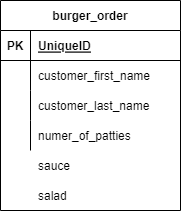

The diagram above was exported from draw.io. Its source (the exported page's mxGraphModel, read from the mxfile embedded in the PNG):
<mxGraphModel dx="1038" dy="547" grid="1" gridSize="10" guides="1" tooltips="1" connect="1" arrows="1" fold="1" page="1" pageScale="1" pageWidth="850" pageHeight="1100" math="0" shadow="0">
  <root>
    <mxCell id="0" />
    <mxCell id="1" parent="0" />
    <mxCell id="v6qbzRb8yfsdzWBe6BCk-1" value="burger_order" style="shape=table;startSize=30;container=1;collapsible=1;childLayout=tableLayout;fixedRows=1;rowLines=0;fontStyle=1;align=center;resizeLast=1;" vertex="1" parent="1">
      <mxGeometry x="330" y="200" width="180" height="210" as="geometry" />
    </mxCell>
    <mxCell id="v6qbzRb8yfsdzWBe6BCk-2" value="" style="shape=tableRow;horizontal=0;startSize=0;swimlaneHead=0;swimlaneBody=0;fillColor=none;collapsible=0;dropTarget=0;points=[[0,0.5],[1,0.5]];portConstraint=eastwest;top=0;left=0;right=0;bottom=1;" vertex="1" parent="v6qbzRb8yfsdzWBe6BCk-1">
      <mxGeometry y="30" width="180" height="30" as="geometry" />
    </mxCell>
    <mxCell id="v6qbzRb8yfsdzWBe6BCk-3" value="PK" style="shape=partialRectangle;connectable=0;fillColor=none;top=0;left=0;bottom=0;right=0;fontStyle=1;overflow=hidden;" vertex="1" parent="v6qbzRb8yfsdzWBe6BCk-2">
      <mxGeometry width="30" height="30" as="geometry">
        <mxRectangle width="30" height="30" as="alternateBounds" />
      </mxGeometry>
    </mxCell>
    <mxCell id="v6qbzRb8yfsdzWBe6BCk-4" value="UniqueID" style="shape=partialRectangle;connectable=0;fillColor=none;top=0;left=0;bottom=0;right=0;align=left;spacingLeft=6;fontStyle=5;overflow=hidden;" vertex="1" parent="v6qbzRb8yfsdzWBe6BCk-2">
      <mxGeometry x="30" width="150" height="30" as="geometry">
        <mxRectangle width="150" height="30" as="alternateBounds" />
      </mxGeometry>
    </mxCell>
    <mxCell id="v6qbzRb8yfsdzWBe6BCk-5" value="" style="shape=tableRow;horizontal=0;startSize=0;swimlaneHead=0;swimlaneBody=0;fillColor=none;collapsible=0;dropTarget=0;points=[[0,0.5],[1,0.5]];portConstraint=eastwest;top=0;left=0;right=0;bottom=0;" vertex="1" parent="v6qbzRb8yfsdzWBe6BCk-1">
      <mxGeometry y="60" width="180" height="30" as="geometry" />
    </mxCell>
    <mxCell id="v6qbzRb8yfsdzWBe6BCk-6" value="" style="shape=partialRectangle;connectable=0;fillColor=none;top=0;left=0;bottom=0;right=0;editable=1;overflow=hidden;" vertex="1" parent="v6qbzRb8yfsdzWBe6BCk-5">
      <mxGeometry width="30" height="30" as="geometry">
        <mxRectangle width="30" height="30" as="alternateBounds" />
      </mxGeometry>
    </mxCell>
    <mxCell id="v6qbzRb8yfsdzWBe6BCk-7" value="customer_first_name" style="shape=partialRectangle;connectable=0;fillColor=none;top=0;left=0;bottom=0;right=0;align=left;spacingLeft=6;overflow=hidden;" vertex="1" parent="v6qbzRb8yfsdzWBe6BCk-5">
      <mxGeometry x="30" width="150" height="30" as="geometry">
        <mxRectangle width="150" height="30" as="alternateBounds" />
      </mxGeometry>
    </mxCell>
    <mxCell id="v6qbzRb8yfsdzWBe6BCk-8" value="" style="shape=tableRow;horizontal=0;startSize=0;swimlaneHead=0;swimlaneBody=0;fillColor=none;collapsible=0;dropTarget=0;points=[[0,0.5],[1,0.5]];portConstraint=eastwest;top=0;left=0;right=0;bottom=0;" vertex="1" parent="v6qbzRb8yfsdzWBe6BCk-1">
      <mxGeometry y="90" width="180" height="30" as="geometry" />
    </mxCell>
    <mxCell id="v6qbzRb8yfsdzWBe6BCk-9" value="" style="shape=partialRectangle;connectable=0;fillColor=none;top=0;left=0;bottom=0;right=0;editable=1;overflow=hidden;" vertex="1" parent="v6qbzRb8yfsdzWBe6BCk-8">
      <mxGeometry width="30" height="30" as="geometry">
        <mxRectangle width="30" height="30" as="alternateBounds" />
      </mxGeometry>
    </mxCell>
    <mxCell id="v6qbzRb8yfsdzWBe6BCk-10" value="customer_last_name" style="shape=partialRectangle;connectable=0;fillColor=none;top=0;left=0;bottom=0;right=0;align=left;spacingLeft=6;overflow=hidden;" vertex="1" parent="v6qbzRb8yfsdzWBe6BCk-8">
      <mxGeometry x="30" width="150" height="30" as="geometry">
        <mxRectangle width="150" height="30" as="alternateBounds" />
      </mxGeometry>
    </mxCell>
    <mxCell id="v6qbzRb8yfsdzWBe6BCk-11" value="" style="shape=tableRow;horizontal=0;startSize=0;swimlaneHead=0;swimlaneBody=0;fillColor=none;collapsible=0;dropTarget=0;points=[[0,0.5],[1,0.5]];portConstraint=eastwest;top=0;left=0;right=0;bottom=0;" vertex="1" parent="v6qbzRb8yfsdzWBe6BCk-1">
      <mxGeometry y="120" width="180" height="30" as="geometry" />
    </mxCell>
    <mxCell id="v6qbzRb8yfsdzWBe6BCk-12" value="" style="shape=partialRectangle;connectable=0;fillColor=none;top=0;left=0;bottom=0;right=0;editable=1;overflow=hidden;" vertex="1" parent="v6qbzRb8yfsdzWBe6BCk-11">
      <mxGeometry width="30" height="30" as="geometry">
        <mxRectangle width="30" height="30" as="alternateBounds" />
      </mxGeometry>
    </mxCell>
    <mxCell id="v6qbzRb8yfsdzWBe6BCk-13" value="numer_of_patties" style="shape=partialRectangle;connectable=0;fillColor=none;top=0;left=0;bottom=0;right=0;align=left;spacingLeft=6;overflow=hidden;" vertex="1" parent="v6qbzRb8yfsdzWBe6BCk-11">
      <mxGeometry x="30" width="150" height="30" as="geometry">
        <mxRectangle width="150" height="30" as="alternateBounds" />
      </mxGeometry>
    </mxCell>
    <mxCell id="v6qbzRb8yfsdzWBe6BCk-14" value="sauce" style="shape=partialRectangle;connectable=0;fillColor=none;top=0;left=0;bottom=0;right=0;align=left;spacingLeft=6;overflow=hidden;" vertex="1" parent="1">
      <mxGeometry x="360" y="350" width="150" height="30" as="geometry">
        <mxRectangle width="150" height="30" as="alternateBounds" />
      </mxGeometry>
    </mxCell>
    <mxCell id="v6qbzRb8yfsdzWBe6BCk-15" value="salad" style="shape=partialRectangle;connectable=0;fillColor=none;top=0;left=0;bottom=0;right=0;align=left;spacingLeft=6;overflow=hidden;" vertex="1" parent="1">
      <mxGeometry x="360" y="380" width="150" height="30" as="geometry">
        <mxRectangle width="150" height="30" as="alternateBounds" />
      </mxGeometry>
    </mxCell>
  </root>
</mxGraphModel>